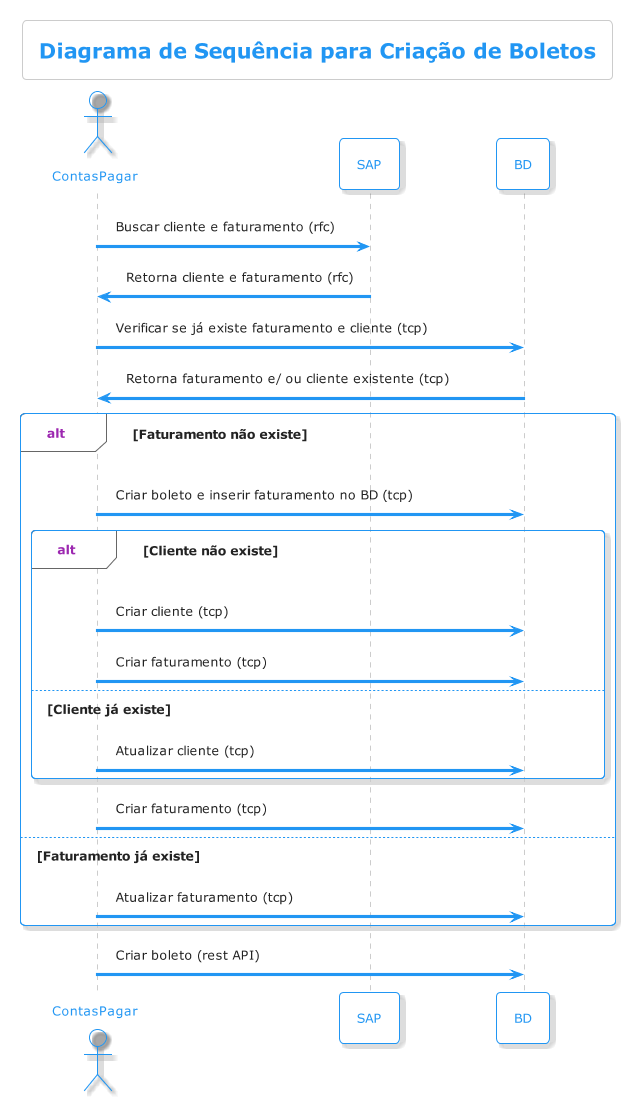

The diagram above was rendered by PlantUML. Its source (embedded in the PNG):
@startuml DiagramaSequencia
!theme materia-outline
title Diagrama de Sequência para Criação de Boletos
actor       ContasPagar  as conta

participant       SAP as sap
participant       BD        as bancodedados

conta -> sap : Buscar cliente e faturamento (rfc)
sap -> conta : Retorna cliente e faturamento (rfc)
conta -> bancodedados : Verificar se já existe faturamento e cliente (tcp)
bancodedados -> conta : Retorna faturamento e/ ou cliente existente (tcp)
alt Faturamento não existe
    conta -> bancodedados : Criar boleto e inserir faturamento no BD (tcp)
alt Cliente não existe
        conta -> bancodedados : Criar cliente (tcp)
        conta -> bancodedados : Criar faturamento (tcp)
    else Cliente já existe
        conta -> bancodedados : Atualizar cliente (tcp)
    end
    conta -> bancodedados : Criar faturamento (tcp)
else Faturamento já existe
    conta -> bancodedados : Atualizar faturamento (tcp)
end
conta -> bancodedados : Criar boleto (rest API)

@enduml